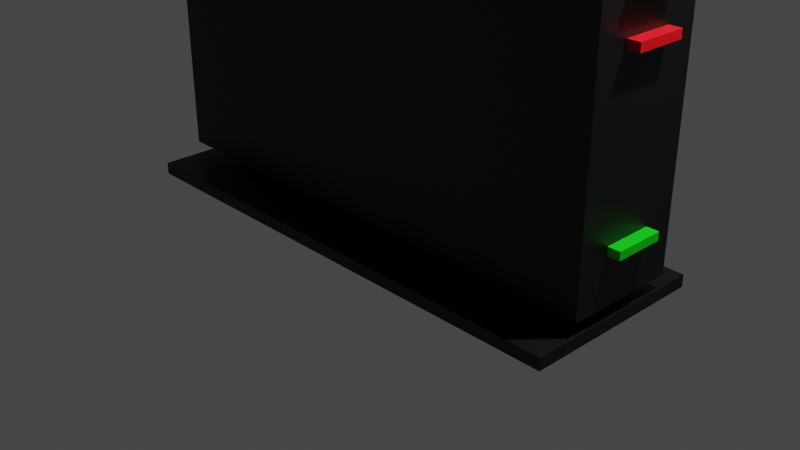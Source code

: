 # Source: modem.blend  (saved by Blender 2.91.10; exported with 4.5.12 LTS)
import bpy
from mathutils import Matrix  # noqa: F401  (used for matrix-valued properties, if any)

bpy.ops.wm.read_factory_settings(use_empty=True)
scene = bpy.context.scene
scene.name = 'Scene'

# ---- collections
col_collection = bpy.data.collections.new('Collection'); scene.collection.children.link(col_collection)

# ---- materials (node trees are filled in below, after node groups)
mat_2 = bpy.data.materials.new('2')
mat_2.use_transparent_shadow = False
mat_1 = bpy.data.materials.new('1')
mat_1.alpha_threshold = 0.0
mat_1.use_transparent_shadow = False
mat_1.line_color = (0.0, 0.0, 0.0, 1.0)
mat_6 = bpy.data.materials.new('6')
mat_6.use_transparent_shadow = False
mat_5 = bpy.data.materials.new('5')
mat_5.use_transparent_shadow = False
mat_3 = bpy.data.materials.new('3')
mat_3.use_transparent_shadow = False

# ---- material node trees
mat_2.use_nodes = True; mat_2.node_tree.nodes.clear()
_N = mat_2.node_tree.nodes; _L = mat_2.node_tree.links
n0 = _N.new('ShaderNodeBsdfPrincipled'); n0.name = 'Principled BSDF'; n0.location = (10, 300)
n0.distribution = 'GGX'
n0.subsurface_method = 'BURLEY'
n0.inputs[0].default_value = (0.0, 0.0, 0.0, 1.0)
n0.inputs[3].default_value = 1.45
n0.inputs[27].default_value = (0.0, 0.0, 0.0, 1.0)
n0.inputs[28].default_value = 1.0
n1 = _N.new('ShaderNodeOutputMaterial'); n1.name = 'Material Output'; n1.location = (300, 300)
_L.new(n0.outputs[0], n1.inputs[0])
n1.is_active_output = True
mat_1.use_nodes = True; mat_1.node_tree.nodes.clear()
_N = mat_1.node_tree.nodes; _L = mat_1.node_tree.links
n0 = _N.new('ShaderNodeOutputMaterial'); n0.name = 'Material Output'; n0.location = (300, 300)
n1 = _N.new('ShaderNodeBsdfPrincipled'); n1.name = 'Principled BSDF'; n1.location = (10, 300)
n1.distribution = 'GGX'
n1.subsurface_method = 'BURLEY'
n1.inputs[0].default_value = (0.06524, 0.05785, 0.05785, 1.0)
n1.inputs[2].default_value = 0.4
n1.inputs[3].default_value = 1.45
n1.inputs[27].default_value = (0.0, 0.0, 0.0, 1.0)
n1.inputs[28].default_value = 1.0
_L.new(n1.outputs[0], n0.inputs[0])
n0.is_active_output = True
mat_6.use_nodes = True; mat_6.node_tree.nodes.clear()
_N = mat_6.node_tree.nodes; _L = mat_6.node_tree.links
n0 = _N.new('ShaderNodeBsdfPrincipled'); n0.name = 'Principled BSDF'; n0.location = (10, 300)
n0.distribution = 'GGX'
n0.subsurface_method = 'BURLEY'
n0.inputs[0].default_value = (0.0, 0.8, 0.003328, 1.0)
n0.inputs[3].default_value = 1.45
n0.inputs[27].default_value = (0.0, 0.0, 0.0, 1.0)
n0.inputs[28].default_value = 1.0
n1 = _N.new('ShaderNodeOutputMaterial'); n1.name = 'Material Output'; n1.location = (300, 300)
_L.new(n0.outputs[0], n1.inputs[0])
n1.is_active_output = True
mat_5.use_nodes = True; mat_5.node_tree.nodes.clear()
_N = mat_5.node_tree.nodes; _L = mat_5.node_tree.links
n0 = _N.new('ShaderNodeBsdfPrincipled'); n0.name = 'Principled BSDF'; n0.location = (10, 300)
n0.distribution = 'GGX'
n0.subsurface_method = 'BURLEY'
n0.inputs[0].default_value = (0.5095, 0.8, 0.0, 1.0)
n0.inputs[3].default_value = 1.45
n0.inputs[27].default_value = (0.0, 0.0, 0.0, 1.0)
n0.inputs[28].default_value = 1.0
n1 = _N.new('ShaderNodeOutputMaterial'); n1.name = 'Material Output'; n1.location = (300, 300)
_L.new(n0.outputs[0], n1.inputs[0])
n1.is_active_output = True
mat_3.use_nodes = True; mat_3.node_tree.nodes.clear()
_N = mat_3.node_tree.nodes; _L = mat_3.node_tree.links
n0 = _N.new('ShaderNodeBsdfPrincipled'); n0.name = 'Principled BSDF'; n0.location = (10, 300)
n0.distribution = 'GGX'
n0.subsurface_method = 'BURLEY'
n0.inputs[0].default_value = (0.8, 0.0, 0.005696, 1.0)
n0.inputs[3].default_value = 1.45
n0.inputs[27].default_value = (0.0, 0.0, 0.0, 1.0)
n0.inputs[28].default_value = 1.0
n1 = _N.new('ShaderNodeOutputMaterial'); n1.name = 'Material Output'; n1.location = (300, 300)
_L.new(n0.outputs[0], n1.inputs[0])
n1.is_active_output = True

# ---- world
world_world = bpy.data.worlds.new('World'); scene.world = world_world
world_world.use_nodes = True; world_world.node_tree.nodes.clear()
_N = world_world.node_tree.nodes; _L = world_world.node_tree.links
n0 = _N.new('ShaderNodeOutputWorld'); n0.name = 'World Output'; n0.location = (300, 300)
n1 = _N.new('ShaderNodeBackground'); n1.name = 'Background'; n1.location = (10, 300)
n1.inputs[0].default_value = (0.05088, 0.05088, 0.05088, 1.0)
_L.new(n1.outputs[0], n0.inputs[0])
n0.is_active_output = True
world_world.color = (0.05088, 0.05088, 0.05088)
world_world.use_sun_shadow = False
world_world.sun_shadow_jitter_overblur = 0.0

# ---- cameras
cam_camera = bpy.data.cameras.new('Camera')
cam_camera.clip_end = 100.0
cam_camera.ortho_scale = 7.314

# ---- lights
light_light = bpy.data.lights.new('Light', 'POINT')
light_light.transmission_factor = 0.0
light_light.energy = 1000.0
light_light.shadow_soft_size = 0.1
light_light.shadow_maximum_resolution = 0.006
light_light.use_absolute_resolution = True

# ---- meshes
me_cube = bpy.data.meshes.new('Cube')
me_cube.from_pydata([(1.0, 1.0, 1.0), (1.0, 1.0, -1.0), (1.0, -1.0, 1.0), (1.0, -1.0, -1.0), (-1.0, 1.0, 1.0), (-1.0, 1.0, -1.0), (-1.0, -1.0, 1.0), (-1.0, -1.0, -1.0)], [], [(0, 4, 6, 2), (3, 2, 6, 7), (7, 6, 4, 5), (5, 1, 3, 7), (1, 0, 2, 3), (5, 4, 0, 1)])
_uv = me_cube.uv_layers.new(name='UVMap')
_uv.uv.foreach_set('vector', [0.625, 0.5, 0.875, 0.5, 0.875, 0.75, 0.625, 0.75, 0.375, 0.75, 0.625, 0.75, 0.625, 1.0, 0.375, 1.0, 0.375, 0.0, 0.625, 0.0, 0.625, 0.25, 0.375, 0.25, 0.125, 0.5, 0.375, 0.5, 0.375, 0.75, 0.125, 0.75, 0.375, 0.5, 0.625, 0.5, 0.625, 0.75, 0.375, 0.75, 0.375, 0.25, 0.625, 0.25, 0.625, 0.5, 0.375, 0.5])
me_cube.materials.append(mat_2)
me_cube.use_remesh_preserve_volume = False
me_cube.use_remesh_preserve_attributes = False
me_cube.use_mirror_vertex_groups = False
me_cube.update()
me_cube_001 = bpy.data.meshes.new('Cube.001')
me_cube_001.from_pydata([(1.0, 1.0, 1.0), (1.0, 1.0, -1.0), (1.0, -1.0, 1.0), (1.0, -1.0, -1.0), (-1.0, 1.0, 1.0), (-1.0, 1.0, -1.0), (-1.0, -1.0, 1.0), (-1.0, -1.0, -1.0)], [], [(0, 4, 6, 2), (3, 2, 6, 7), (7, 6, 4, 5), (5, 1, 3, 7), (1, 0, 2, 3), (5, 4, 0, 1)])
_uv = me_cube_001.uv_layers.new(name='UVMap')
_uv.uv.foreach_set('vector', [0.625, 0.5, 0.875, 0.5, 0.875, 0.75, 0.625, 0.75, 0.375, 0.75, 0.625, 0.75, 0.625, 1.0, 0.375, 1.0, 0.375, 0.0, 0.625, 0.0, 0.625, 0.25, 0.375, 0.25, 0.125, 0.5, 0.375, 0.5, 0.375, 0.75, 0.125, 0.75, 0.375, 0.5, 0.625, 0.5, 0.625, 0.75, 0.375, 0.75, 0.375, 0.25, 0.625, 0.25, 0.625, 0.5, 0.375, 0.5])
me_cube_001.materials.append(mat_2)
me_cube_001.use_remesh_preserve_volume = False
me_cube_001.use_remesh_preserve_attributes = False
me_cube_001.use_mirror_vertex_groups = False
me_cube_001.update()
me_cube_002 = bpy.data.meshes.new('Cube.002')
me_cube_002.from_pydata([(1.0, 1.0, 1.0), (1.0, 1.0, -1.0), (1.0, -1.0, 1.0), (1.0, -1.0, -1.0), (-1.0, 1.0, 1.0), (-1.0, 1.0, -1.0), (-1.0, -1.0, 1.0), (-1.0, -1.0, -1.0)], [], [(0, 4, 6, 2), (3, 2, 6, 7), (7, 6, 4, 5), (5, 1, 3, 7), (1, 0, 2, 3), (5, 4, 0, 1)])
_uv = me_cube_002.uv_layers.new(name='UVMap')
_uv.uv.foreach_set('vector', [0.625, 0.5, 0.875, 0.5, 0.875, 0.75, 0.625, 0.75, 0.375, 0.75, 0.625, 0.75, 0.625, 1.0, 0.375, 1.0, 0.375, 0.0, 0.625, 0.0, 0.625, 0.25, 0.375, 0.25, 0.125, 0.5, 0.375, 0.5, 0.375, 0.75, 0.125, 0.75, 0.375, 0.5, 0.625, 0.5, 0.625, 0.75, 0.375, 0.75, 0.375, 0.25, 0.625, 0.25, 0.625, 0.5, 0.375, 0.5])
me_cube_002.materials.append(mat_1)
me_cube_002.use_remesh_preserve_volume = False
me_cube_002.use_remesh_preserve_attributes = False
me_cube_002.use_mirror_vertex_groups = False
me_cube_002.update()
me_cube_003 = bpy.data.meshes.new('Cube.003')
me_cube_003.from_pydata([(1.0, 1.0, 1.0), (1.0, 1.0, -1.0), (1.0, -1.0, 1.0), (1.0, -1.0, -1.0), (-1.0, 1.0, 1.0), (-1.0, 1.0, -1.0), (-1.0, -1.0, 1.0), (-1.0, -1.0, -1.0)], [], [(0, 4, 6, 2), (3, 2, 6, 7), (7, 6, 4, 5), (5, 1, 3, 7), (1, 0, 2, 3), (5, 4, 0, 1)])
_uv = me_cube_003.uv_layers.new(name='UVMap')
_uv.uv.foreach_set('vector', [0.625, 0.5, 0.875, 0.5, 0.875, 0.75, 0.625, 0.75, 0.375, 0.75, 0.625, 0.75, 0.625, 1.0, 0.375, 1.0, 0.375, 0.0, 0.625, 0.0, 0.625, 0.25, 0.375, 0.25, 0.125, 0.5, 0.375, 0.5, 0.375, 0.75, 0.125, 0.75, 0.375, 0.5, 0.625, 0.5, 0.625, 0.75, 0.375, 0.75, 0.375, 0.25, 0.625, 0.25, 0.625, 0.5, 0.375, 0.5])
me_cube_003.materials.append(mat_1)
me_cube_003.use_remesh_preserve_volume = False
me_cube_003.use_remesh_preserve_attributes = False
me_cube_003.use_mirror_vertex_groups = False
me_cube_003.update()
me_cube_004 = bpy.data.meshes.new('Cube.004')
me_cube_004.from_pydata([(1.0, 1.0, 1.0), (1.0, 1.0, -1.0), (1.0, -1.0, 1.0), (1.0, -1.0, -1.0), (-1.0, 1.0, 1.0), (-1.0, 1.0, -1.0), (-1.0, -1.0, 1.0), (-1.0, -1.0, -1.0)], [], [(0, 4, 6, 2), (3, 2, 6, 7), (7, 6, 4, 5), (5, 1, 3, 7), (1, 0, 2, 3), (5, 4, 0, 1)])
_uv = me_cube_004.uv_layers.new(name='UVMap')
_uv.uv.foreach_set('vector', [0.625, 0.5, 0.875, 0.5, 0.875, 0.75, 0.625, 0.75, 0.375, 0.75, 0.625, 0.75, 0.625, 1.0, 0.375, 1.0, 0.375, 0.0, 0.625, 0.0, 0.625, 0.25, 0.375, 0.25, 0.125, 0.5, 0.375, 0.5, 0.375, 0.75, 0.125, 0.75, 0.375, 0.5, 0.625, 0.5, 0.625, 0.75, 0.375, 0.75, 0.375, 0.25, 0.625, 0.25, 0.625, 0.5, 0.375, 0.5])
me_cube_004.materials.append(mat_6)
me_cube_004.use_remesh_preserve_volume = False
me_cube_004.use_remesh_preserve_attributes = False
me_cube_004.use_mirror_vertex_groups = False
me_cube_004.update()
me_cube_006 = bpy.data.meshes.new('Cube.006')
me_cube_006.from_pydata([(1.0, 1.0, 1.0), (1.0, 1.0, -1.0), (1.0, -1.0, 1.0), (1.0, -1.0, -1.0), (-1.0, 1.0, 1.0), (-1.0, 1.0, -1.0), (-1.0, -1.0, 1.0), (-1.0, -1.0, -1.0)], [], [(0, 4, 6, 2), (3, 2, 6, 7), (7, 6, 4, 5), (5, 1, 3, 7), (1, 0, 2, 3), (5, 4, 0, 1)])
_uv = me_cube_006.uv_layers.new(name='UVMap')
_uv.uv.foreach_set('vector', [0.625, 0.5, 0.875, 0.5, 0.875, 0.75, 0.625, 0.75, 0.375, 0.75, 0.625, 0.75, 0.625, 1.0, 0.375, 1.0, 0.375, 0.0, 0.625, 0.0, 0.625, 0.25, 0.375, 0.25, 0.125, 0.5, 0.375, 0.5, 0.375, 0.75, 0.125, 0.75, 0.375, 0.5, 0.625, 0.5, 0.625, 0.75, 0.375, 0.75, 0.375, 0.25, 0.625, 0.25, 0.625, 0.5, 0.375, 0.5])
me_cube_006.materials.append(mat_5)
me_cube_006.use_remesh_preserve_volume = False
me_cube_006.use_remesh_preserve_attributes = False
me_cube_006.use_mirror_vertex_groups = False
me_cube_006.update()
me_cube_005 = bpy.data.meshes.new('Cube.005')
me_cube_005.from_pydata([(1.0, 1.0, 1.0), (1.0, 1.0, -1.0), (1.0, -1.0, 1.0), (1.0, -1.0, -1.0), (-1.0, 1.0, 1.0), (-1.0, 1.0, -1.0), (-1.0, -1.0, 1.0), (-1.0, -1.0, -1.0)], [], [(0, 4, 6, 2), (3, 2, 6, 7), (7, 6, 4, 5), (5, 1, 3, 7), (1, 0, 2, 3), (5, 4, 0, 1)])
_uv = me_cube_005.uv_layers.new(name='UVMap')
_uv.uv.foreach_set('vector', [0.625, 0.5, 0.875, 0.5, 0.875, 0.75, 0.625, 0.75, 0.375, 0.75, 0.625, 0.75, 0.625, 1.0, 0.375, 1.0, 0.375, 0.0, 0.625, 0.0, 0.625, 0.25, 0.375, 0.25, 0.125, 0.5, 0.375, 0.5, 0.375, 0.75, 0.125, 0.75, 0.375, 0.5, 0.625, 0.5, 0.625, 0.75, 0.375, 0.75, 0.375, 0.25, 0.625, 0.25, 0.625, 0.5, 0.375, 0.5])
me_cube_005.materials.append(mat_3)
me_cube_005.use_remesh_preserve_volume = False
me_cube_005.use_remesh_preserve_attributes = False
me_cube_005.use_mirror_vertex_groups = False
me_cube_005.update()
me_cube_007 = bpy.data.meshes.new('Cube.007')
me_cube_007.from_pydata([(1.0, 1.0, 1.0), (1.0, 1.0, -1.0), (1.0, -1.0, 1.0), (1.0, -1.0, -1.0), (-1.0, 1.0, 1.0), (-1.0, 1.0, -1.0), (-1.0, -1.0, 1.0), (-1.0, -1.0, -1.0)], [], [(0, 4, 6, 2), (3, 2, 6, 7), (7, 6, 4, 5), (5, 1, 3, 7), (1, 0, 2, 3), (5, 4, 0, 1)])
_uv = me_cube_007.uv_layers.new(name='UVMap')
_uv.uv.foreach_set('vector', [0.625, 0.5, 0.875, 0.5, 0.875, 0.75, 0.625, 0.75, 0.375, 0.75, 0.625, 0.75, 0.625, 1.0, 0.375, 1.0, 0.375, 0.0, 0.625, 0.0, 0.625, 0.25, 0.375, 0.25, 0.125, 0.5, 0.375, 0.5, 0.375, 0.75, 0.125, 0.75, 0.375, 0.5, 0.625, 0.5, 0.625, 0.75, 0.375, 0.75, 0.375, 0.25, 0.625, 0.25, 0.625, 0.5, 0.375, 0.5])
me_cube_007.materials.append(mat_6)
me_cube_007.use_remesh_preserve_volume = False
me_cube_007.use_remesh_preserve_attributes = False
me_cube_007.use_mirror_vertex_groups = False
me_cube_007.update()
me_cube_008 = bpy.data.meshes.new('Cube.008')
me_cube_008.from_pydata([(1.0, 1.0, 1.0), (1.0, 1.0, -1.0), (1.0, -1.0, 1.0), (1.0, -1.0, -1.0), (-1.0, 1.0, 1.0), (-1.0, 1.0, -1.0), (-1.0, -1.0, 1.0), (-1.0, -1.0, -1.0)], [], [(0, 4, 6, 2), (3, 2, 6, 7), (7, 6, 4, 5), (5, 1, 3, 7), (1, 0, 2, 3), (5, 4, 0, 1)])
_uv = me_cube_008.uv_layers.new(name='UVMap')
_uv.uv.foreach_set('vector', [0.625, 0.5, 0.875, 0.5, 0.875, 0.75, 0.625, 0.75, 0.375, 0.75, 0.625, 0.75, 0.625, 1.0, 0.375, 1.0, 0.375, 0.0, 0.625, 0.0, 0.625, 0.25, 0.375, 0.25, 0.125, 0.5, 0.375, 0.5, 0.375, 0.75, 0.125, 0.75, 0.375, 0.5, 0.625, 0.5, 0.625, 0.75, 0.375, 0.75, 0.375, 0.25, 0.625, 0.25, 0.625, 0.5, 0.375, 0.5])
me_cube_008.materials.append(mat_6)
me_cube_008.use_remesh_preserve_volume = False
me_cube_008.use_remesh_preserve_attributes = False
me_cube_008.use_mirror_vertex_groups = False
me_cube_008.update()

# ---- objects
ob_cube = bpy.data.objects.new('Cube', me_cube)
ob_light = bpy.data.objects.new('Light', light_light)
ob_camera = bpy.data.objects.new('Camera', cam_camera)
ob_cube_001 = bpy.data.objects.new('Cube.001', me_cube_001)
ob_cube_002 = bpy.data.objects.new('Cube.002', me_cube_002)
ob_cube_003 = bpy.data.objects.new('Cube.003', me_cube_003)
ob_cube_004 = bpy.data.objects.new('Cube.004', me_cube_004)
ob_cube_006 = bpy.data.objects.new('Cube.006', me_cube_006)
ob_cube_005 = bpy.data.objects.new('Cube.005', me_cube_005)
ob_cube_007 = bpy.data.objects.new('Cube.007', me_cube_007)
ob_cube_008 = bpy.data.objects.new('Cube.008', me_cube_008)

# ---- transforms, parenting, visibility, modifiers, constraints
ob_cube.location = (0.0, 0.0, 0.0)
ob_cube.scale = (2.702, 1.0, 0.06421)
ob_cube.lock_rotations_4d = False
ob_cube.empty_display_type = 'ARROWS'
ob_cube.lineart.crease_threshold = 0.0
ob_light.location = (4.076, 1.005, 5.904)
ob_light.rotation_euler = (0.6503, 0.05522, 1.866)
ob_light.lock_rotations_4d = False
ob_light.empty_display_type = 'ARROWS'
ob_light.color = (0.0, 0.0, 0.0, 0.0)
ob_light.lineart.crease_threshold = 0.0
ob_camera.location = (7.359, -6.926, 4.958)
ob_camera.rotation_euler = (1.109, 0.0, 0.8149)
ob_camera.lock_rotations_4d = False
ob_camera.empty_display_type = 'ARROWS'
ob_camera.color = (0.0, 0.0, 0.0, 0.0)
ob_camera.display_type = 'WIRE'
ob_camera.lineart.crease_threshold = 0.0
ob_cube_001.location = (0.004915, 0.03538, 3.912)
ob_cube_001.scale = (2.702, 0.6076, -3.709)
ob_cube_001.lock_rotations_4d = False
ob_cube_001.empty_display_type = 'ARROWS'
ob_cube_001.lineart.crease_threshold = 0.0
ob_cube_002.location = (0.0, 0.0, 0.1525)
ob_cube_002.scale = (1.981, 0.3563, 0.1077)
ob_cube_002.lock_rotations_4d = False
ob_cube_002.empty_display_type = 'ARROWS'
ob_cube_002.lineart.crease_threshold = 0.0
ob_cube_003.location = (2.643, 0.03538, 3.912)
ob_cube_003.rotation_euler = (1.571, -0.0, 0.0)
ob_cube_003.scale = (0.192, 0.04318, -0.2636)
ob_cube_003.lock_rotations_4d = False
ob_cube_003.empty_display_type = 'ARROWS'
ob_cube_003.lineart.crease_threshold = 0.0
ob_cube_004.location = (2.643, 0.03538, 3.453)
ob_cube_004.rotation_euler = (1.571, -0.0, 0.0)
ob_cube_004.scale = (0.192, 0.04318, -0.2636)
ob_cube_004.lock_rotations_4d = False
ob_cube_004.empty_display_type = 'ARROWS'
ob_cube_004.lineart.crease_threshold = 0.0
ob_cube_006.location = (2.643, 0.03538, 2.946)
ob_cube_006.rotation_euler = (1.571, -0.0, 0.0)
ob_cube_006.scale = (0.192, 0.04318, -0.2636)
ob_cube_006.lock_rotations_4d = False
ob_cube_006.empty_display_type = 'ARROWS'
ob_cube_006.lineart.crease_threshold = 0.0
ob_cube_005.location = (2.643, 0.03538, 2.487)
ob_cube_005.rotation_euler = (1.571, -0.0, 0.0)
ob_cube_005.scale = (0.192, 0.04318, -0.2636)
ob_cube_005.lock_rotations_4d = False
ob_cube_005.empty_display_type = 'ARROWS'
ob_cube_005.lineart.crease_threshold = 0.0
ob_cube_007.location = (2.643, 0.03538, 4.367)
ob_cube_007.rotation_euler = (1.571, -0.0, 0.0)
ob_cube_007.scale = (0.192, 0.04318, -0.2636)
ob_cube_007.lock_rotations_4d = False
ob_cube_007.empty_display_type = 'ARROWS'
ob_cube_007.lineart.crease_threshold = 0.0
ob_cube_008.location = (2.643, 0.03538, 0.7488)
ob_cube_008.rotation_euler = (1.571, -0.0, 0.0)
ob_cube_008.scale = (0.192, 0.04318, -0.2636)
ob_cube_008.lock_rotations_4d = False
ob_cube_008.empty_display_type = 'ARROWS'
ob_cube_008.lineart.crease_threshold = 0.0

# ---- collection membership
col_collection.objects.link(ob_cube)
col_collection.objects.link(ob_light)
col_collection.objects.link(ob_camera)
col_collection.objects.link(ob_cube_001)
col_collection.objects.link(ob_cube_002)
col_collection.objects.link(ob_cube_003)
col_collection.objects.link(ob_cube_004)
col_collection.objects.link(ob_cube_006)
col_collection.objects.link(ob_cube_005)
col_collection.objects.link(ob_cube_007)
col_collection.objects.link(ob_cube_008)

# ---- scene / render settings (as saved in the file)
scene.camera = ob_camera
scene.frame_start = 1; scene.frame_end = 250; scene.frame_set(1)
scene.render.engine = 'BLENDER_EEVEE_NEXT'
scene.cycles.use_denoising = False
scene.cycles.samples = 128
scene.cycles.sampling_pattern = 'TABULATED_SOBOL'
scene.cycles.use_adaptive_sampling = False
scene.cycles.use_light_tree = False
scene.view_settings.view_transform = 'Filmic'
bpy.context.view_layer.update()
